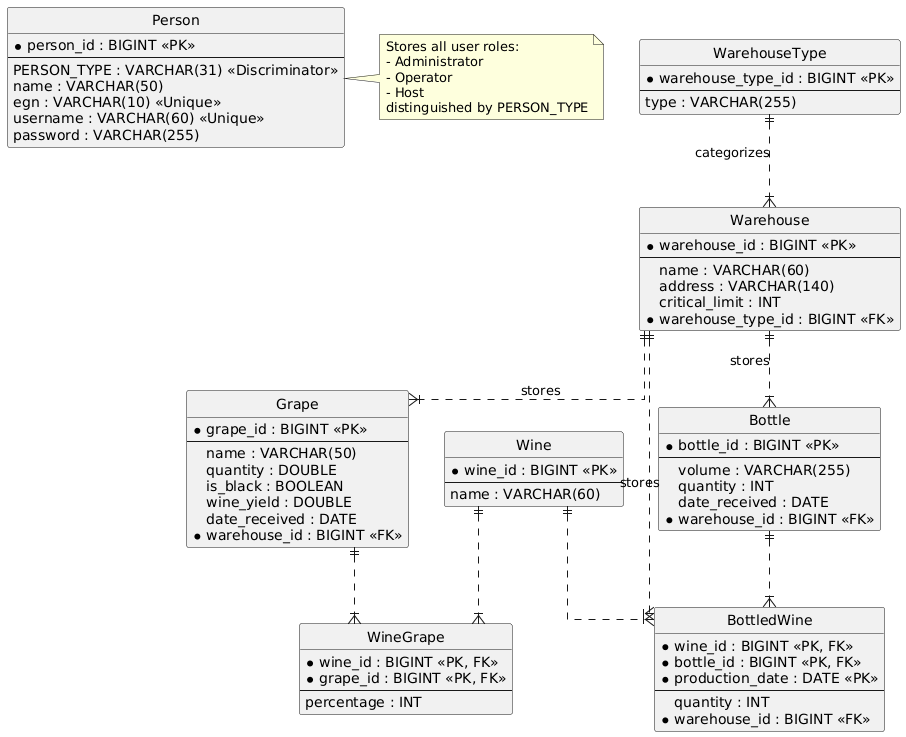

The diagram above was rendered by PlantUML. Its source (embedded in the PNG):
@startuml
' --- Diagram Settings ---
hide circle
skinparam linetype ortho

' --- USERS MODULE ---

entity "Person" as person {
  *person_id : BIGINT <<PK>>
  --
  PERSON_TYPE : VARCHAR(31) <<Discriminator>>
  name : VARCHAR(50)
  egn : VARCHAR(10) <<Unique>>
  username : VARCHAR(60) <<Unique>>
  password : VARCHAR(255)
}

note right of person
  Stores all user roles:
  - Administrator
  - Operator
  - Host
  distinguished by PERSON_TYPE
end note

' --- INVENTORY MODULE ---

entity "WarehouseType" as warehouse_type {
  *warehouse_type_id : BIGINT <<PK>>
  --
  type : VARCHAR(255)
}

entity "Warehouse" as warehouse {
  *warehouse_id : BIGINT <<PK>>
  --
  name : VARCHAR(60)
  address : VARCHAR(140)
  critical_limit : INT
  *warehouse_type_id : BIGINT <<FK>>
}

entity "Grape" as grape {
  *grape_id : BIGINT <<PK>>
  --
  name : VARCHAR(50)
  quantity : DOUBLE
  is_black : BOOLEAN
  wine_yield : DOUBLE
  date_received : DATE
  *warehouse_id : BIGINT <<FK>>
}

entity "Bottle" as bottle {
  *bottle_id : BIGINT <<PK>>
  --
  volume : VARCHAR(255)
  quantity : INT
  date_received : DATE
  *warehouse_id : BIGINT <<FK>>
}

' --- PRODUCTION MODULE ---

entity "Wine" as wine {
  *wine_id : BIGINT <<PK>>
  --
  name : VARCHAR(60)
}

entity "WineGrape" as wine_grape {
  *wine_id : BIGINT <<PK, FK>>
  *grape_id : BIGINT <<PK, FK>>
  --
  percentage : INT
}

entity "BottledWine" as bottled_wine {
  *wine_id : BIGINT <<PK, FK>>
  *bottle_id : BIGINT <<PK, FK>>
  *production_date : DATE <<PK>>
  --
  quantity : INT
  *warehouse_id : BIGINT <<FK>>
}

' --- RELATIONSHIPS ---

' WarehouseType 1 -- N Warehouse
warehouse_type ||..|{ warehouse : "categorizes"

' Warehouse 1 -- N Items
warehouse ||..|{ grape : "stores"
warehouse ||..|{ bottle : "stores"
warehouse ||..|{ bottled_wine : "stores"

' Production Recipes
wine ||..|{ wine_grape
grape ||..|{ wine_grape

' Production Output
wine ||..|{ bottled_wine
bottle ||..|{ bottled_wine
@enduml